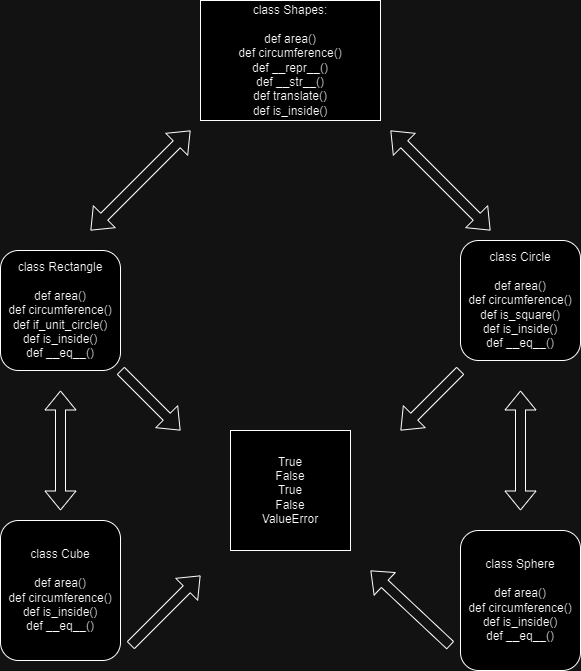

The diagram above was exported from draw.io. Its source (the exported page's mxGraphModel, read from the mxfile embedded in the PNG):
<mxGraphModel dx="832" dy="481" grid="1" gridSize="10" guides="1" tooltips="1" connect="1" arrows="1" fold="1" page="1" pageScale="1" pageWidth="827" pageHeight="1169" math="0" shadow="0">
  <root>
    <mxCell id="0" />
    <mxCell id="1" parent="0" />
    <mxCell id="rrIpD55j_N9txS1-euqs-1" value="class Shapes:&lt;br&gt;&lt;br&gt;def area()&lt;br&gt;def circumference()&lt;br&gt;def __repr__()&lt;br&gt;def __str__()&lt;br&gt;def translate()&lt;br&gt;def is_inside()" style="rounded=0;whiteSpace=wrap;html=1;" parent="1" vertex="1">
      <mxGeometry x="300" y="10" width="180" height="120" as="geometry" />
    </mxCell>
    <mxCell id="rrIpD55j_N9txS1-euqs-4" value="" style="shape=flexArrow;endArrow=classic;startArrow=classic;html=1;rounded=0;" parent="1" edge="1">
      <mxGeometry width="100" height="100" relative="1" as="geometry">
        <mxPoint x="190" y="240" as="sourcePoint" />
        <mxPoint x="290" y="140" as="targetPoint" />
      </mxGeometry>
    </mxCell>
    <mxCell id="rrIpD55j_N9txS1-euqs-5" value="" style="shape=flexArrow;endArrow=classic;startArrow=classic;html=1;rounded=0;" parent="1" edge="1">
      <mxGeometry width="100" height="100" relative="1" as="geometry">
        <mxPoint x="590" y="240" as="sourcePoint" />
        <mxPoint x="490" y="140" as="targetPoint" />
        <Array as="points" />
      </mxGeometry>
    </mxCell>
    <mxCell id="rrIpD55j_N9txS1-euqs-7" value="class Rectangle&lt;br&gt;&lt;br&gt;def area()&lt;br&gt;def circumference()&lt;br&gt;def if_unit_circle()&lt;br&gt;def is_inside()&lt;br&gt;def __eq__()" style="rounded=1;whiteSpace=wrap;html=1;" parent="1" vertex="1">
      <mxGeometry x="100" y="260" width="120" height="120" as="geometry" />
    </mxCell>
    <mxCell id="rrIpD55j_N9txS1-euqs-8" value="class Circle&lt;br&gt;&lt;br&gt;def area()&lt;br&gt;def circumference()&lt;br&gt;def is_square()&lt;br&gt;def is_inside()&lt;br&gt;def __eq__()" style="rounded=1;whiteSpace=wrap;html=1;" parent="1" vertex="1">
      <mxGeometry x="560" y="250" width="120" height="120" as="geometry" />
    </mxCell>
    <mxCell id="rrIpD55j_N9txS1-euqs-11" value="True&lt;br&gt;False&lt;br&gt;True&lt;br&gt;False&lt;br&gt;ValueError" style="whiteSpace=wrap;html=1;aspect=fixed;" parent="1" vertex="1">
      <mxGeometry x="330" y="440" width="120" height="120" as="geometry" />
    </mxCell>
    <mxCell id="rrIpD55j_N9txS1-euqs-14" value="" style="shape=flexArrow;endArrow=classic;html=1;rounded=0;" parent="1" edge="1">
      <mxGeometry width="50" height="50" relative="1" as="geometry">
        <mxPoint x="220" y="380" as="sourcePoint" />
        <mxPoint x="280" y="440" as="targetPoint" />
      </mxGeometry>
    </mxCell>
    <mxCell id="rrIpD55j_N9txS1-euqs-16" value="" style="shape=flexArrow;endArrow=classic;html=1;rounded=0;" parent="1" edge="1">
      <mxGeometry width="50" height="50" relative="1" as="geometry">
        <mxPoint x="560" y="380" as="sourcePoint" />
        <mxPoint x="500" y="440" as="targetPoint" />
      </mxGeometry>
    </mxCell>
    <mxCell id="rrIpD55j_N9txS1-euqs-17" value="" style="shape=flexArrow;endArrow=classic;startArrow=classic;html=1;rounded=0;" parent="1" edge="1">
      <mxGeometry width="100" height="100" relative="1" as="geometry">
        <mxPoint x="160" y="520" as="sourcePoint" />
        <mxPoint x="160" y="400" as="targetPoint" />
      </mxGeometry>
    </mxCell>
    <mxCell id="rrIpD55j_N9txS1-euqs-18" value="" style="shape=flexArrow;endArrow=classic;startArrow=classic;html=1;rounded=0;" parent="1" edge="1">
      <mxGeometry width="100" height="100" relative="1" as="geometry">
        <mxPoint x="620" y="520" as="sourcePoint" />
        <mxPoint x="620" y="400" as="targetPoint" />
      </mxGeometry>
    </mxCell>
    <mxCell id="rrIpD55j_N9txS1-euqs-19" value="class Cube&lt;br&gt;&lt;br&gt;def area()&lt;br&gt;def circumference()&lt;br&gt;def is_inside()&lt;br&gt;def __eq__()" style="rounded=1;whiteSpace=wrap;html=1;" parent="1" vertex="1">
      <mxGeometry x="100" y="530" width="120" height="140" as="geometry" />
    </mxCell>
    <mxCell id="rrIpD55j_N9txS1-euqs-20" value="class Sphere&lt;br&gt;&lt;br&gt;def area()&lt;br&gt;def circumference()&lt;br&gt;def is_inside()&lt;br&gt;def __eq__()" style="rounded=1;whiteSpace=wrap;html=1;" parent="1" vertex="1">
      <mxGeometry x="560" y="540" width="120" height="140" as="geometry" />
    </mxCell>
    <mxCell id="rrIpD55j_N9txS1-euqs-21" value="" style="shape=flexArrow;endArrow=classic;html=1;rounded=0;" parent="1" edge="1">
      <mxGeometry width="50" height="50" relative="1" as="geometry">
        <mxPoint x="230" y="655" as="sourcePoint" />
        <mxPoint x="300" y="585" as="targetPoint" />
      </mxGeometry>
    </mxCell>
    <mxCell id="rrIpD55j_N9txS1-euqs-22" value="" style="shape=flexArrow;endArrow=classic;html=1;rounded=0;" parent="1" edge="1">
      <mxGeometry width="50" height="50" relative="1" as="geometry">
        <mxPoint x="550" y="655" as="sourcePoint" />
        <mxPoint x="470" y="580" as="targetPoint" />
      </mxGeometry>
    </mxCell>
  </root>
</mxGraphModel>